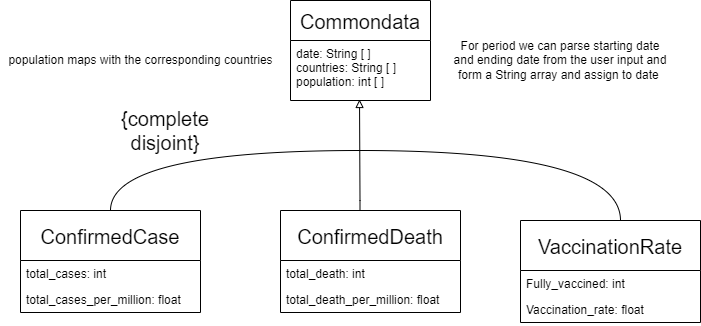

The diagram above was exported from draw.io. Its source (the exported page's mxGraphModel, read from the mxfile embedded in the PNG):
<mxGraphModel dx="782" dy="539" grid="1" gridSize="10" guides="1" tooltips="1" connect="1" arrows="1" fold="1" page="1" pageScale="1" pageWidth="827" pageHeight="1169" math="0" shadow="0">
  <root>
    <mxCell id="0" />
    <mxCell id="1" parent="0" />
    <mxCell id="uUK36Wz32eBMTJM4ljhq-1" value="Commondata" style="swimlane;fontStyle=0;childLayout=stackLayout;horizontal=1;startSize=40;fillColor=none;horizontalStack=0;resizeParent=1;resizeParentMax=0;resizeLast=0;collapsible=1;marginBottom=0;fontSize=20;" parent="1" vertex="1">
      <mxGeometry x="360" y="40" width="140" height="100" as="geometry">
        <mxRectangle x="330" y="130" width="80" height="40" as="alternateBounds" />
      </mxGeometry>
    </mxCell>
    <mxCell id="uUK36Wz32eBMTJM4ljhq-3" value="date: String [ ]&#10;countries: String [ ]&#10;population: int [ ]" style="text;strokeColor=none;fillColor=none;align=left;verticalAlign=top;spacingLeft=4;spacingRight=4;overflow=hidden;rotatable=0;points=[[0,0.5],[1,0.5]];portConstraint=eastwest;" parent="uUK36Wz32eBMTJM4ljhq-1" vertex="1">
      <mxGeometry y="40" width="140" height="60" as="geometry" />
    </mxCell>
    <mxCell id="uUK36Wz32eBMTJM4ljhq-22" style="edgeStyle=orthogonalEdgeStyle;curved=1;rounded=0;orthogonalLoop=1;jettySize=auto;html=1;fontSize=16;endArrow=block;endFill=0;entryX=0.493;entryY=0.983;entryDx=0;entryDy=0;entryPerimeter=0;startArrow=none;startFill=0;" parent="1" target="uUK36Wz32eBMTJM4ljhq-3" edge="1">
      <mxGeometry relative="1" as="geometry">
        <mxPoint x="430" y="170" as="targetPoint" />
        <mxPoint x="429.5" y="250" as="sourcePoint" />
        <Array as="points">
          <mxPoint x="429" y="240" />
        </Array>
      </mxGeometry>
    </mxCell>
    <mxCell id="4Vvx1NusI6aC49OW9Kln-2" value="ConfirmedCase" style="swimlane;fontStyle=0;childLayout=stackLayout;horizontal=1;startSize=50;fillColor=none;horizontalStack=0;resizeParent=1;resizeParentMax=0;resizeLast=0;collapsible=1;marginBottom=0;fontSize=20;" parent="1" vertex="1">
      <mxGeometry x="90" y="250" width="180" height="102" as="geometry" />
    </mxCell>
    <mxCell id="4Vvx1NusI6aC49OW9Kln-3" value="total_cases: int" style="text;strokeColor=none;fillColor=none;align=left;verticalAlign=top;spacingLeft=4;spacingRight=4;overflow=hidden;rotatable=0;points=[[0,0.5],[1,0.5]];portConstraint=eastwest;" parent="4Vvx1NusI6aC49OW9Kln-2" vertex="1">
      <mxGeometry y="50" width="180" height="26" as="geometry" />
    </mxCell>
    <mxCell id="4Vvx1NusI6aC49OW9Kln-5" value="total_cases_per_million: float" style="text;strokeColor=none;fillColor=none;align=left;verticalAlign=top;spacingLeft=4;spacingRight=4;overflow=hidden;rotatable=0;points=[[0,0.5],[1,0.5]];portConstraint=eastwest;" parent="4Vvx1NusI6aC49OW9Kln-2" vertex="1">
      <mxGeometry y="76" width="180" height="26" as="geometry" />
    </mxCell>
    <mxCell id="4Vvx1NusI6aC49OW9Kln-6" value="ConfirmedDeath" style="swimlane;fontStyle=0;childLayout=stackLayout;horizontal=1;startSize=50;fillColor=none;horizontalStack=0;resizeParent=1;resizeParentMax=0;resizeLast=0;collapsible=1;marginBottom=0;fontSize=20;" parent="1" vertex="1">
      <mxGeometry x="350" y="250" width="180" height="102" as="geometry" />
    </mxCell>
    <mxCell id="4Vvx1NusI6aC49OW9Kln-7" value="total_death: int" style="text;strokeColor=none;fillColor=none;align=left;verticalAlign=top;spacingLeft=4;spacingRight=4;overflow=hidden;rotatable=0;points=[[0,0.5],[1,0.5]];portConstraint=eastwest;" parent="4Vvx1NusI6aC49OW9Kln-6" vertex="1">
      <mxGeometry y="50" width="180" height="26" as="geometry" />
    </mxCell>
    <mxCell id="4Vvx1NusI6aC49OW9Kln-8" value="total_death_per_million: float" style="text;strokeColor=none;fillColor=none;align=left;verticalAlign=top;spacingLeft=4;spacingRight=4;overflow=hidden;rotatable=0;points=[[0,0.5],[1,0.5]];portConstraint=eastwest;" parent="4Vvx1NusI6aC49OW9Kln-6" vertex="1">
      <mxGeometry y="76" width="180" height="26" as="geometry" />
    </mxCell>
    <mxCell id="4Vvx1NusI6aC49OW9Kln-11" value="VaccinationRate" style="swimlane;fontStyle=0;childLayout=stackLayout;horizontal=1;startSize=50;fillColor=none;horizontalStack=0;resizeParent=1;resizeParentMax=0;resizeLast=0;collapsible=1;marginBottom=0;fontSize=20;" parent="1" vertex="1">
      <mxGeometry x="590" y="260" width="180" height="102" as="geometry" />
    </mxCell>
    <mxCell id="4Vvx1NusI6aC49OW9Kln-12" value="Fully_vaccined: int" style="text;strokeColor=none;fillColor=none;align=left;verticalAlign=top;spacingLeft=4;spacingRight=4;overflow=hidden;rotatable=0;points=[[0,0.5],[1,0.5]];portConstraint=eastwest;" parent="4Vvx1NusI6aC49OW9Kln-11" vertex="1">
      <mxGeometry y="50" width="180" height="26" as="geometry" />
    </mxCell>
    <mxCell id="4Vvx1NusI6aC49OW9Kln-13" value="Vaccination_rate: float" style="text;strokeColor=none;fillColor=none;align=left;verticalAlign=top;spacingLeft=4;spacingRight=4;overflow=hidden;rotatable=0;points=[[0,0.5],[1,0.5]];portConstraint=eastwest;" parent="4Vvx1NusI6aC49OW9Kln-11" vertex="1">
      <mxGeometry y="76" width="180" height="26" as="geometry" />
    </mxCell>
    <mxCell id="4Vvx1NusI6aC49OW9Kln-14" value="" style="endArrow=none;html=1;rounded=0;fontSize=20;edgeStyle=orthogonalEdgeStyle;curved=1;" parent="1" edge="1">
      <mxGeometry width="50" height="50" relative="1" as="geometry">
        <mxPoint x="430" y="190" as="sourcePoint" />
        <mxPoint x="690" y="260" as="targetPoint" />
      </mxGeometry>
    </mxCell>
    <mxCell id="4Vvx1NusI6aC49OW9Kln-19" value="" style="endArrow=none;html=1;rounded=0;fontSize=20;curved=1;edgeStyle=orthogonalEdgeStyle;" parent="1" edge="1">
      <mxGeometry width="50" height="50" relative="1" as="geometry">
        <mxPoint x="180" y="250" as="sourcePoint" />
        <mxPoint x="430" y="190" as="targetPoint" />
        <Array as="points">
          <mxPoint x="180" y="190" />
        </Array>
      </mxGeometry>
    </mxCell>
    <mxCell id="4Vvx1NusI6aC49OW9Kln-20" value="{complete&lt;br&gt;disjoint}" style="text;html=1;strokeColor=none;fillColor=none;align=center;verticalAlign=middle;whiteSpace=wrap;rounded=0;fontSize=20;" parent="1" vertex="1">
      <mxGeometry x="170" y="150" width="130" height="40" as="geometry" />
    </mxCell>
    <mxCell id="pAkeFUjkU6XTJO5DKETk-1" value="For period we can parse starting date and ending date from the user input and form a String array and assign to date&amp;nbsp;" style="text;html=1;strokeColor=none;fillColor=none;align=center;verticalAlign=middle;whiteSpace=wrap;rounded=0;" parent="1" vertex="1">
      <mxGeometry x="520" y="70" width="220" height="60" as="geometry" />
    </mxCell>
    <mxCell id="YlnG4nvg_p1qjkNHLAwx-2" value="population maps with the corresponding countries" style="text;html=1;align=center;verticalAlign=middle;resizable=0;points=[];autosize=1;strokeColor=none;fillColor=none;" vertex="1" parent="1">
      <mxGeometry x="70" y="90" width="280" height="20" as="geometry" />
    </mxCell>
  </root>
</mxGraphModel>